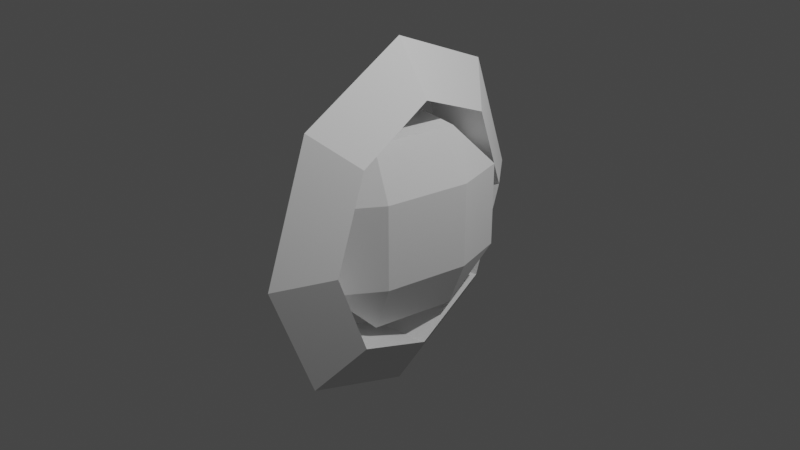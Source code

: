 # Source: coin.blend  (saved by Blender 3.4.6; exported with 4.5.12 LTS)
import bpy
from mathutils import Matrix  # noqa: F401  (used for matrix-valued properties, if any)

bpy.ops.wm.read_factory_settings(use_empty=True)
scene = bpy.context.scene
scene.name = 'Scene'

# ---- collections
col_collection = bpy.data.collections.new('Collection'); scene.collection.children.link(col_collection)

# ---- world
world_world = bpy.data.worlds.new('World'); scene.world = world_world
world_world.use_nodes = True; world_world.node_tree.nodes.clear()
_N = world_world.node_tree.nodes; _L = world_world.node_tree.links
n0 = _N.new('ShaderNodeOutputWorld'); n0.name = 'World Output'; n0.location = (300, 300)
n1 = _N.new('ShaderNodeBackground'); n1.name = 'Background'; n1.location = (10, 300)
n1.inputs[0].default_value = (0.05088, 0.05088, 0.05088, 1.0)
_L.new(n1.outputs[0], n0.inputs[0])
n0.is_active_output = True
world_world.color = (0.05088, 0.05088, 0.05088)
world_world.use_sun_shadow = False
world_world.sun_shadow_jitter_overblur = 0.0

# ---- cameras
cam_camera = bpy.data.cameras.new('Camera')
cam_camera.clip_end = 100.0
cam_camera.ortho_scale = 7.314

# ---- lights
light_light = bpy.data.lights.new('Light', 'POINT')
light_light.transmission_factor = 0.0
light_light.energy = 1000.0
light_light.shadow_soft_size = 0.1
light_light.shadow_maximum_resolution = 0.006
light_light.use_absolute_resolution = True

# ---- meshes
me_cube_001 = bpy.data.meshes.new('Cube.001')
me_cube_001.from_pydata([(-0.26, -0.46, -1.0), (-0.26, -1.0, -0.46), (-0.5, -0.46, -0.46), (-0.26, -1.0, 0.46), (-0.26, -0.46, 1.0), (-0.5, -0.46, 0.46), (-0.26, 0.46, -1.0), (-0.5, 0.46, -0.46), (-0.26, 1.0, -0.46), (-0.26, 0.46, 1.0), (-0.26, 1.0, 0.46), (-0.5, 0.46, 0.46), (0.26, -0.46, -1.0), (0.5, -0.46, -0.46), (0.26, -1.0, -0.46), (0.26, -0.46, 1.0), (0.26, -1.0, 0.46), (0.5, -0.46, 0.46), (0.26, 0.46, -1.0), (0.26, 1.0, -0.46), (0.5, 0.46, -0.46), (0.26, 0.46, 1.0), (0.5, 0.46, 0.46), (0.26, 1.0, 0.46)], [], [(14, 16, 3, 1), (20, 22, 17, 13), (21, 9, 4, 15), (2, 5, 11, 7), (8, 10, 23, 19), (0, 1, 2), (3, 4, 5), (6, 7, 8), (9, 10, 11), (12, 13, 14), (15, 16, 17), (18, 19, 20), (21, 22, 23), (6, 0, 2, 7), (1, 3, 5, 2), (4, 9, 11, 5), (10, 8, 7, 11), (18, 6, 8, 19), (9, 21, 23, 10), (22, 20, 19, 23), (12, 18, 20, 13), (21, 15, 17, 22), (16, 14, 13, 17), (0, 12, 14, 1), (15, 4, 3, 16), (6, 18, 12, 0)])
_uv = me_cube_001.uv_layers.new(name='UVMap')
_uv.uv.foreach_set('vector', [0.4425, 0.8175, 0.5575, 0.8175, 0.5575, 0.9325, 0.4425, 0.9325, 0.4425, 0.5675, 0.5575, 0.5675, 0.5575, 0.6825, 0.4425, 0.6825, 0.6925, 0.5675, 0.8075, 0.5675, 0.8075, 0.6825, 0.6925, 0.6825, 0.4425, 0.0675, 0.5575, 0.0675, 0.5575, 0.1825, 0.4425, 0.1825, 0.4425, 0.3175, 0.5575, 0.3175, 0.5575, 0.4325, 0.4425, 0.4325, 0.1925, 0.6825, 0.1925, 0.75, 0.125, 0.6825, 0.5575, 0.0, 0.625, 0.0675, 0.5575, 0.0675, 0.1925, 0.5675, 0.125, 0.5675, 0.1925, 0.5, 0.625, 0.1825, 0.5575, 0.25, 0.5575, 0.1825, 0.3075, 0.6825, 0.375, 0.6825, 0.3075, 0.75, 0.625, 0.8175, 0.5575, 0.8175, 0.5575, 0.75, 0.3075, 0.5675, 0.3075, 0.5, 0.375, 0.5675, 0.625, 0.4325, 0.5575, 0.5, 0.5575, 0.4325, 0.1925, 0.5675, 0.1925, 0.6825, 0.125, 0.6825, 0.125, 0.5675, 0.4425, 0.0, 0.5575, 0.0, 0.5575, 0.0675, 0.4425, 0.0675, 0.625, 0.0675, 0.625, 0.1825, 0.5575, 0.1825, 0.5575, 0.0675, 0.5575, 0.3175, 0.4425, 0.3175, 0.4425, 0.1825, 0.5575, 0.1825, 0.3075, 0.5675, 0.1925, 0.5675, 0.1925, 0.5, 0.3075, 0.5, 0.625, 0.3175, 0.625, 0.4325, 0.5575, 0.4325, 0.5575, 0.3175, 0.5575, 0.5675, 0.4425, 0.5675, 0.4425, 0.4325, 0.5575, 0.4325, 0.3075, 0.6825, 0.3075, 0.5675, 0.4425, 0.5675, 0.4425, 0.6825, 0.6925, 0.5675, 0.6925, 0.6825, 0.5575, 0.6825, 0.5575, 0.5675, 0.5575, 0.8175, 0.4425, 0.8175, 0.4425, 0.6825, 0.5575, 0.6825, 0.1925, 0.6825, 0.3075, 0.6825, 0.3075, 0.75, 0.1925, 0.75, 0.625, 0.8175, 0.625, 0.9325, 0.5575, 0.9325, 0.5575, 0.8175, 0.1925, 0.5675, 0.3075, 0.5675, 0.3075, 0.6825, 0.1925, 0.6825])
me_cube_001.update()
me_cube_002 = bpy.data.meshes.new('Cube.002')
me_cube_002.from_pydata([(6.353e-08, 1.985e-08, 1.916), (-0.3319, 1.985e-08, 1.341), (0.3319, 1.985e-08, 1.341), (-2.784e-08, 1.355, 1.355), (-0.3319, 0.9485, 0.9485), (0.3319, 0.9485, 0.9485), (-1.116e-07, 1.916, 2.986e-07), (-0.3319, 1.341, 2.757e-07), (0.3319, 1.341, 2.301e-07), (-2.106e-07, 1.355, -1.355), (-0.3319, 0.9485, -0.9485), (0.3319, 0.9485, -0.9485), (-3.02e-07, 1.874e-07, -1.916), (-0.3319, 1.371e-07, -1.341), (0.3319, 1.371e-07, -1.341), (-2.106e-07, -1.355, -1.355), (-0.3319, -0.9485, -0.9485), (0.3319, -0.9485, -0.9485), (-1.116e-07, -1.916, 2.986e-07), (-0.3319, -1.341, 2.757e-07), (0.3319, -1.341, 2.301e-07), (-2.784e-08, -1.355, 1.355), (-0.3319, -0.9485, 0.9485), (0.3319, -0.9485, 0.9485)], [], [(0, 3, 4, 1), (1, 4, 5, 2), (2, 5, 3, 0), (3, 6, 7, 4), (4, 7, 8, 5), (5, 8, 6, 3), (6, 9, 10, 7), (7, 10, 11, 8), (8, 11, 9, 6), (9, 12, 13, 10), (10, 13, 14, 11), (11, 14, 12, 9), (12, 15, 16, 13), (13, 16, 17, 14), (14, 17, 15, 12), (15, 18, 19, 16), (16, 19, 20, 17), (17, 20, 18, 15), (18, 21, 22, 19), (19, 22, 23, 20), (20, 23, 21, 18), (21, 0, 1, 22), (22, 1, 2, 23), (23, 2, 0, 21)])
_uv = me_cube_002.uv_layers.new(name='UVMap')
_uv.uv.foreach_set('vector', [0.5, 0.6667, 0.625, 0.6667, 0.625, 1.0, 0.5, 1.0, 0.5, 0.0, 0.625, 0.0, 0.625, 0.3333, 0.5, 0.3333, 0.5, 0.3333, 0.625, 0.3333, 0.625, 0.6667, 0.5, 0.6667, 0.625, 0.6667, 0.75, 0.6667, 0.75, 1.0, 0.625, 1.0, 0.625, 0.0, 0.75, 0.0, 0.75, 0.3333, 0.625, 0.3333, 0.625, 0.3333, 0.75, 0.3333, 0.75, 0.6667, 0.625, 0.6667, 0.75, 0.6667, 0.875, 0.6667, 0.875, 1.0, 0.75, 1.0, 0.75, 0.0, 0.875, 0.0, 0.875, 0.3333, 0.75, 0.3333, 0.75, 0.3333, 0.875, 0.3333, 0.875, 0.6667, 0.75, 0.6667, 0.875, 0.6667, 1.0, 0.6667, 1.0, 1.0, 0.875, 1.0, 0.875, 0.0, 1.0, 0.0, 1.0, 0.3333, 0.875, 0.3333, 0.875, 0.3333, 1.0, 0.3333, 1.0, 0.6667, 0.875, 0.6667, 0.0, 0.6667, 0.125, 0.6667, 0.125, 1.0, 0.0, 1.0, 0.0, 0.0, 0.125, 0.0, 0.125, 0.3333, 0.0, 0.3333, 0.0, 0.3333, 0.125, 0.3333, 0.125, 0.6667, 0.0, 0.6667, 0.125, 0.6667, 0.25, 0.6667, 0.25, 1.0, 0.125, 1.0, 0.125, 0.0, 0.25, 0.0, 0.25, 0.3333, 0.125, 0.3333, 0.125, 0.3333, 0.25, 0.3333, 0.25, 0.6667, 0.125, 0.6667, 0.25, 0.6667, 0.375, 0.6667, 0.375, 1.0, 0.25, 1.0, 0.25, 0.0, 0.375, 0.0, 0.375, 0.3333, 0.25, 0.3333, 0.25, 0.3333, 0.375, 0.3333, 0.375, 0.6667, 0.25, 0.6667, 0.375, 0.6667, 0.5, 0.6667, 0.5, 1.0, 0.375, 1.0, 0.375, 0.0, 0.5, 0.0, 0.5, 0.3333, 0.375, 0.3333, 0.375, 0.3333, 0.5, 0.3333, 0.5, 0.6667, 0.375, 0.6667])
me_cube_002.update()

# ---- objects
ob_light = bpy.data.objects.new('Light', light_light)
ob_camera = bpy.data.objects.new('Camera', cam_camera)
ob_coin = bpy.data.objects.new('Coin', me_cube_001)
ob_ring = bpy.data.objects.new('Ring', me_cube_002)

# ---- transforms, parenting, visibility, modifiers, constraints
ob_light.location = (4.076, 1.005, 5.904)
ob_light.rotation_euler = (0.6503, 0.05522, 1.866)
ob_light.lock_rotations_4d = False
ob_light.empty_display_type = 'ARROWS'
ob_light.color = (0.0, 0.0, 0.0, 0.0)
ob_light.lineart.crease_threshold = 0.0
ob_camera.location = (7.359, -6.926, 4.958)
ob_camera.rotation_euler = (1.109, 0.0, 0.8149)
ob_camera.lock_rotations_4d = False
ob_camera.empty_display_type = 'ARROWS'
ob_camera.color = (0.0, 0.0, 0.0, 0.0)
ob_camera.display_type = 'WIRE'
ob_camera.lineart.crease_threshold = 0.0
ob_coin.location = (0.0, 0.0, 0.0)
ob_coin.rotation_euler = (0.0, 0.0, 2.982)
ob_ring.location = (0.0, 0.0, 0.0)
ob_ring.rotation_euler = (0.0, 0.0, -2.982)

# ---- collection membership
col_collection.objects.link(ob_light)
col_collection.objects.link(ob_camera)
col_collection.objects.link(ob_coin)
col_collection.objects.link(ob_ring)

# ---- scene / render settings (as saved in the file)
scene.camera = ob_camera
scene.frame_start = 1; scene.frame_end = 60; scene.frame_set(57)
scene.render.engine = 'BLENDER_EEVEE_NEXT'
scene.cycles.sampling_pattern = 'TABULATED_SOBOL'
scene.cycles.use_light_tree = False
scene.view_settings.view_transform = 'Filmic'
bpy.context.view_layer.update()
